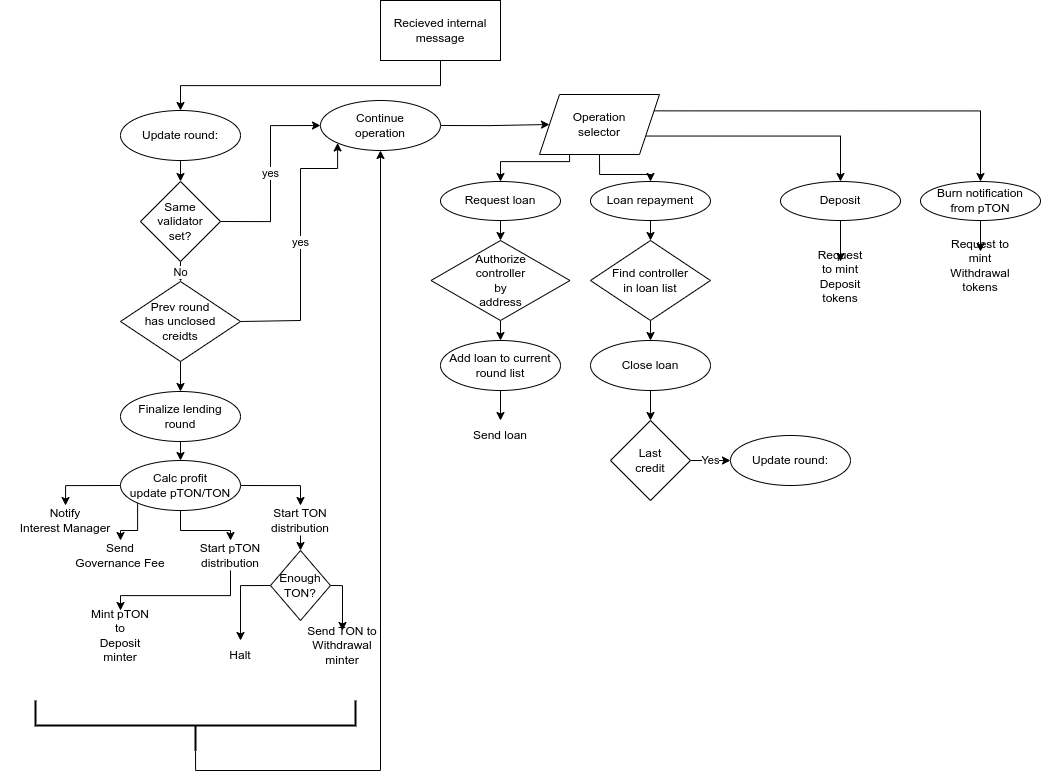

The diagram above was exported from draw.io. Its source (the exported page's mxGraphModel, read from the mxfile embedded in the PNG):
<mxGraphModel dx="2806" dy="1176" grid="1" gridSize="10" guides="1" tooltips="1" connect="1" arrows="1" fold="1" page="1" pageScale="1" pageWidth="850" pageHeight="1100" math="0" shadow="0">
  <root>
    <mxCell id="0" />
    <mxCell id="1" parent="0" />
    <mxCell id="QZ7Mk-t6btH13mGaOMAf-7" style="edgeStyle=orthogonalEdgeStyle;rounded=0;orthogonalLoop=1;jettySize=auto;html=1;exitX=0.5;exitY=1;exitDx=0;exitDy=0;entryX=0.5;entryY=0;entryDx=0;entryDy=0;" parent="1" source="QZ7Mk-t6btH13mGaOMAf-2" target="QZ7Mk-t6btH13mGaOMAf-5" edge="1">
      <mxGeometry relative="1" as="geometry" />
    </mxCell>
    <mxCell id="QZ7Mk-t6btH13mGaOMAf-2" value="Update round:" style="ellipse;whiteSpace=wrap;html=1;" parent="1" vertex="1">
      <mxGeometry x="80" y="140" width="120" height="50" as="geometry" />
    </mxCell>
    <mxCell id="QZ7Mk-t6btH13mGaOMAf-4" style="edgeStyle=orthogonalEdgeStyle;rounded=0;orthogonalLoop=1;jettySize=auto;html=1;exitX=0.5;exitY=1;exitDx=0;exitDy=0;entryX=0.5;entryY=0;entryDx=0;entryDy=0;" parent="1" source="QZ7Mk-t6btH13mGaOMAf-3" target="QZ7Mk-t6btH13mGaOMAf-2" edge="1">
      <mxGeometry relative="1" as="geometry" />
    </mxCell>
    <mxCell id="QZ7Mk-t6btH13mGaOMAf-3" value="Recieved internal&lt;br&gt;message" style="rounded=0;whiteSpace=wrap;html=1;" parent="1" vertex="1">
      <mxGeometry x="340" y="30" width="120" height="60" as="geometry" />
    </mxCell>
    <mxCell id="QZ7Mk-t6btH13mGaOMAf-8" value="yes" style="edgeStyle=orthogonalEdgeStyle;rounded=0;orthogonalLoop=1;jettySize=auto;html=1;exitX=1;exitY=0.5;exitDx=0;exitDy=0;entryX=0;entryY=0.5;entryDx=0;entryDy=0;" parent="1" source="QZ7Mk-t6btH13mGaOMAf-5" target="QZ7Mk-t6btH13mGaOMAf-6" edge="1">
      <mxGeometry relative="1" as="geometry" />
    </mxCell>
    <mxCell id="QZ7Mk-t6btH13mGaOMAf-10" value="No" style="edgeStyle=orthogonalEdgeStyle;rounded=0;orthogonalLoop=1;jettySize=auto;html=1;exitX=0.5;exitY=1;exitDx=0;exitDy=0;entryX=0.5;entryY=0;entryDx=0;entryDy=0;" parent="1" source="QZ7Mk-t6btH13mGaOMAf-5" target="QZ7Mk-t6btH13mGaOMAf-9" edge="1">
      <mxGeometry relative="1" as="geometry" />
    </mxCell>
    <mxCell id="QZ7Mk-t6btH13mGaOMAf-5" value="Same&lt;br&gt;validator&lt;br&gt;set?" style="rhombus;whiteSpace=wrap;html=1;" parent="1" vertex="1">
      <mxGeometry x="100" y="211" width="80" height="80" as="geometry" />
    </mxCell>
    <mxCell id="QZ7Mk-t6btH13mGaOMAf-53" style="edgeStyle=orthogonalEdgeStyle;rounded=0;orthogonalLoop=1;jettySize=auto;html=1;exitX=1;exitY=0.5;exitDx=0;exitDy=0;entryX=0;entryY=0.5;entryDx=0;entryDy=0;" parent="1" source="QZ7Mk-t6btH13mGaOMAf-6" target="QZ7Mk-t6btH13mGaOMAf-52" edge="1">
      <mxGeometry relative="1" as="geometry" />
    </mxCell>
    <mxCell id="QZ7Mk-t6btH13mGaOMAf-6" value="Continue&lt;br&gt;operation" style="ellipse;whiteSpace=wrap;html=1;" parent="1" vertex="1">
      <mxGeometry x="280" y="130" width="120" height="50" as="geometry" />
    </mxCell>
    <mxCell id="QZ7Mk-t6btH13mGaOMAf-13" value="yes" style="edgeStyle=orthogonalEdgeStyle;rounded=0;orthogonalLoop=1;jettySize=auto;html=1;exitX=1;exitY=0.5;exitDx=0;exitDy=0;entryX=0;entryY=1;entryDx=0;entryDy=0;" parent="1" source="QZ7Mk-t6btH13mGaOMAf-9" target="QZ7Mk-t6btH13mGaOMAf-6" edge="1">
      <mxGeometry relative="1" as="geometry">
        <Array as="points">
          <mxPoint x="200" y="350" />
          <mxPoint x="260" y="350" />
          <mxPoint x="260" y="198" />
          <mxPoint x="298" y="198" />
        </Array>
      </mxGeometry>
    </mxCell>
    <mxCell id="QZ7Mk-t6btH13mGaOMAf-15" style="edgeStyle=orthogonalEdgeStyle;rounded=0;orthogonalLoop=1;jettySize=auto;html=1;exitX=0.5;exitY=1;exitDx=0;exitDy=0;entryX=0.5;entryY=0;entryDx=0;entryDy=0;" parent="1" source="QZ7Mk-t6btH13mGaOMAf-9" target="QZ7Mk-t6btH13mGaOMAf-14" edge="1">
      <mxGeometry relative="1" as="geometry" />
    </mxCell>
    <mxCell id="QZ7Mk-t6btH13mGaOMAf-9" value="Prev round&lt;br&gt;has unclosed&lt;br&gt;creidts" style="rhombus;whiteSpace=wrap;html=1;" parent="1" vertex="1">
      <mxGeometry x="80" y="311" width="120" height="80" as="geometry" />
    </mxCell>
    <mxCell id="QZ7Mk-t6btH13mGaOMAf-18" style="edgeStyle=orthogonalEdgeStyle;rounded=0;orthogonalLoop=1;jettySize=auto;html=1;exitX=0.5;exitY=1;exitDx=0;exitDy=0;entryX=0.5;entryY=0;entryDx=0;entryDy=0;" parent="1" source="QZ7Mk-t6btH13mGaOMAf-14" target="QZ7Mk-t6btH13mGaOMAf-17" edge="1">
      <mxGeometry relative="1" as="geometry" />
    </mxCell>
    <mxCell id="QZ7Mk-t6btH13mGaOMAf-14" value="Finalize lending&lt;br&gt;round" style="ellipse;whiteSpace=wrap;html=1;" parent="1" vertex="1">
      <mxGeometry x="80" y="421" width="120" height="50" as="geometry" />
    </mxCell>
    <mxCell id="QZ7Mk-t6btH13mGaOMAf-16" style="edgeStyle=orthogonalEdgeStyle;rounded=0;orthogonalLoop=1;jettySize=auto;html=1;exitX=0.5;exitY=1;exitDx=0;exitDy=0;" parent="1" source="QZ7Mk-t6btH13mGaOMAf-14" target="QZ7Mk-t6btH13mGaOMAf-14" edge="1">
      <mxGeometry relative="1" as="geometry" />
    </mxCell>
    <mxCell id="QZ7Mk-t6btH13mGaOMAf-22" style="edgeStyle=orthogonalEdgeStyle;rounded=0;orthogonalLoop=1;jettySize=auto;html=1;exitX=0;exitY=0.5;exitDx=0;exitDy=0;entryX=0.5;entryY=0;entryDx=0;entryDy=0;" parent="1" source="QZ7Mk-t6btH13mGaOMAf-17" target="QZ7Mk-t6btH13mGaOMAf-21" edge="1">
      <mxGeometry relative="1" as="geometry" />
    </mxCell>
    <mxCell id="QZ7Mk-t6btH13mGaOMAf-26" style="edgeStyle=orthogonalEdgeStyle;rounded=0;orthogonalLoop=1;jettySize=auto;html=1;exitX=0;exitY=1;exitDx=0;exitDy=0;" parent="1" source="QZ7Mk-t6btH13mGaOMAf-17" target="QZ7Mk-t6btH13mGaOMAf-24" edge="1">
      <mxGeometry relative="1" as="geometry" />
    </mxCell>
    <mxCell id="QZ7Mk-t6btH13mGaOMAf-30" style="edgeStyle=orthogonalEdgeStyle;rounded=0;orthogonalLoop=1;jettySize=auto;html=1;exitX=0.5;exitY=1;exitDx=0;exitDy=0;entryX=0.5;entryY=0;entryDx=0;entryDy=0;" parent="1" source="QZ7Mk-t6btH13mGaOMAf-17" target="QZ7Mk-t6btH13mGaOMAf-28" edge="1">
      <mxGeometry relative="1" as="geometry" />
    </mxCell>
    <mxCell id="QZ7Mk-t6btH13mGaOMAf-37" style="edgeStyle=orthogonalEdgeStyle;rounded=0;orthogonalLoop=1;jettySize=auto;html=1;exitX=1;exitY=0.5;exitDx=0;exitDy=0;entryX=0.5;entryY=0;entryDx=0;entryDy=0;" parent="1" source="QZ7Mk-t6btH13mGaOMAf-17" target="QZ7Mk-t6btH13mGaOMAf-29" edge="1">
      <mxGeometry relative="1" as="geometry" />
    </mxCell>
    <mxCell id="QZ7Mk-t6btH13mGaOMAf-17" value="Calc profit&lt;br&gt;update pTON/TON" style="ellipse;whiteSpace=wrap;html=1;" parent="1" vertex="1">
      <mxGeometry x="80" y="490" width="120" height="50" as="geometry" />
    </mxCell>
    <mxCell id="QZ7Mk-t6btH13mGaOMAf-21" value="Notify&lt;br&gt;Interest Manager" style="text;html=1;strokeColor=none;fillColor=none;align=center;verticalAlign=middle;whiteSpace=wrap;rounded=0;" parent="1" vertex="1">
      <mxGeometry x="-40" y="535" width="130" height="30" as="geometry" />
    </mxCell>
    <mxCell id="QZ7Mk-t6btH13mGaOMAf-24" value="Send&lt;br&gt;Governance Fee" style="text;html=1;strokeColor=none;fillColor=none;align=center;verticalAlign=middle;whiteSpace=wrap;rounded=0;" parent="1" vertex="1">
      <mxGeometry x="20" y="570" width="120" height="30" as="geometry" />
    </mxCell>
    <mxCell id="QZ7Mk-t6btH13mGaOMAf-33" style="edgeStyle=orthogonalEdgeStyle;rounded=0;orthogonalLoop=1;jettySize=auto;html=1;exitX=0.5;exitY=1;exitDx=0;exitDy=0;entryX=0.5;entryY=-0.333;entryDx=0;entryDy=0;entryPerimeter=0;" parent="1" source="QZ7Mk-t6btH13mGaOMAf-28" target="QZ7Mk-t6btH13mGaOMAf-31" edge="1">
      <mxGeometry relative="1" as="geometry" />
    </mxCell>
    <mxCell id="QZ7Mk-t6btH13mGaOMAf-28" value="Start pTON distribution" style="text;html=1;strokeColor=none;fillColor=none;align=center;verticalAlign=middle;whiteSpace=wrap;rounded=0;" parent="1" vertex="1">
      <mxGeometry x="140" y="570" width="100" height="30" as="geometry" />
    </mxCell>
    <mxCell id="QZ7Mk-t6btH13mGaOMAf-44" style="edgeStyle=orthogonalEdgeStyle;rounded=0;orthogonalLoop=1;jettySize=auto;html=1;exitX=0.5;exitY=1;exitDx=0;exitDy=0;entryX=0.5;entryY=0;entryDx=0;entryDy=0;" parent="1" source="QZ7Mk-t6btH13mGaOMAf-29" target="QZ7Mk-t6btH13mGaOMAf-43" edge="1">
      <mxGeometry relative="1" as="geometry" />
    </mxCell>
    <mxCell id="QZ7Mk-t6btH13mGaOMAf-29" value="Start TON distribution" style="text;html=1;strokeColor=none;fillColor=none;align=center;verticalAlign=middle;whiteSpace=wrap;rounded=0;" parent="1" vertex="1">
      <mxGeometry x="210" y="535" width="100" height="30" as="geometry" />
    </mxCell>
    <mxCell id="QZ7Mk-t6btH13mGaOMAf-31" value="Mint pTON to&lt;br&gt;Deposit minter" style="text;html=1;strokeColor=none;fillColor=none;align=center;verticalAlign=middle;whiteSpace=wrap;rounded=0;" parent="1" vertex="1">
      <mxGeometry x="50" y="650" width="60" height="30" as="geometry" />
    </mxCell>
    <mxCell id="QZ7Mk-t6btH13mGaOMAf-34" value="Send TON to&lt;br&gt;Withdrawal minter" style="text;html=1;strokeColor=none;fillColor=none;align=center;verticalAlign=middle;whiteSpace=wrap;rounded=0;" parent="1" vertex="1">
      <mxGeometry x="257" y="660" width="90" height="30" as="geometry" />
    </mxCell>
    <mxCell id="QZ7Mk-t6btH13mGaOMAf-40" style="edgeStyle=orthogonalEdgeStyle;rounded=0;orthogonalLoop=1;jettySize=auto;html=1;exitX=0;exitY=0.5;exitDx=0;exitDy=0;exitPerimeter=0;entryX=0.5;entryY=1;entryDx=0;entryDy=0;" parent="1" source="QZ7Mk-t6btH13mGaOMAf-39" target="QZ7Mk-t6btH13mGaOMAf-6" edge="1">
      <mxGeometry relative="1" as="geometry" />
    </mxCell>
    <mxCell id="QZ7Mk-t6btH13mGaOMAf-39" value="" style="strokeWidth=2;html=1;shape=mxgraph.flowchart.annotation_2;align=left;labelPosition=right;pointerEvents=1;rotation=-90;" parent="1" vertex="1">
      <mxGeometry x="130" y="595" width="50" height="320" as="geometry" />
    </mxCell>
    <mxCell id="QZ7Mk-t6btH13mGaOMAf-47" style="edgeStyle=orthogonalEdgeStyle;rounded=0;orthogonalLoop=1;jettySize=auto;html=1;exitX=1;exitY=0.5;exitDx=0;exitDy=0;entryX=0.5;entryY=0;entryDx=0;entryDy=0;" parent="1" source="QZ7Mk-t6btH13mGaOMAf-43" target="QZ7Mk-t6btH13mGaOMAf-34" edge="1">
      <mxGeometry relative="1" as="geometry">
        <Array as="points">
          <mxPoint x="302" y="615" />
        </Array>
      </mxGeometry>
    </mxCell>
    <mxCell id="QZ7Mk-t6btH13mGaOMAf-50" style="edgeStyle=orthogonalEdgeStyle;rounded=0;orthogonalLoop=1;jettySize=auto;html=1;exitX=0;exitY=0.5;exitDx=0;exitDy=0;" parent="1" source="QZ7Mk-t6btH13mGaOMAf-43" target="QZ7Mk-t6btH13mGaOMAf-49" edge="1">
      <mxGeometry relative="1" as="geometry" />
    </mxCell>
    <mxCell id="QZ7Mk-t6btH13mGaOMAf-43" value="Enough TON?" style="rhombus;whiteSpace=wrap;html=1;" parent="1" vertex="1">
      <mxGeometry x="230" y="580" width="60" height="70" as="geometry" />
    </mxCell>
    <mxCell id="QZ7Mk-t6btH13mGaOMAf-49" value="Halt" style="text;html=1;strokeColor=none;fillColor=none;align=center;verticalAlign=middle;whiteSpace=wrap;rounded=0;" parent="1" vertex="1">
      <mxGeometry x="170" y="670" width="60" height="30" as="geometry" />
    </mxCell>
    <mxCell id="QZ7Mk-t6btH13mGaOMAf-60" style="edgeStyle=orthogonalEdgeStyle;rounded=0;orthogonalLoop=1;jettySize=auto;html=1;exitX=0.25;exitY=1;exitDx=0;exitDy=0;entryX=0.5;entryY=0;entryDx=0;entryDy=0;" parent="1" source="QZ7Mk-t6btH13mGaOMAf-52" target="QZ7Mk-t6btH13mGaOMAf-56" edge="1">
      <mxGeometry relative="1" as="geometry">
        <Array as="points">
          <mxPoint x="529" y="191" />
          <mxPoint x="460" y="191" />
        </Array>
      </mxGeometry>
    </mxCell>
    <mxCell id="QZ7Mk-t6btH13mGaOMAf-73" style="edgeStyle=orthogonalEdgeStyle;rounded=0;orthogonalLoop=1;jettySize=auto;html=1;exitX=0.5;exitY=1;exitDx=0;exitDy=0;entryX=0.5;entryY=0;entryDx=0;entryDy=0;" parent="1" source="QZ7Mk-t6btH13mGaOMAf-52" target="QZ7Mk-t6btH13mGaOMAf-57" edge="1">
      <mxGeometry relative="1" as="geometry" />
    </mxCell>
    <mxCell id="QZ7Mk-t6btH13mGaOMAf-79" style="edgeStyle=orthogonalEdgeStyle;rounded=0;orthogonalLoop=1;jettySize=auto;html=1;exitX=1;exitY=0.75;exitDx=0;exitDy=0;" parent="1" source="QZ7Mk-t6btH13mGaOMAf-52" target="QZ7Mk-t6btH13mGaOMAf-58" edge="1">
      <mxGeometry relative="1" as="geometry" />
    </mxCell>
    <mxCell id="QZ7Mk-t6btH13mGaOMAf-85" style="edgeStyle=orthogonalEdgeStyle;rounded=0;orthogonalLoop=1;jettySize=auto;html=1;exitX=1;exitY=0.25;exitDx=0;exitDy=0;entryX=0.5;entryY=0;entryDx=0;entryDy=0;" parent="1" source="QZ7Mk-t6btH13mGaOMAf-52" target="QZ7Mk-t6btH13mGaOMAf-59" edge="1">
      <mxGeometry relative="1" as="geometry" />
    </mxCell>
    <mxCell id="QZ7Mk-t6btH13mGaOMAf-52" value="Operation&lt;br&gt;selector" style="shape=parallelogram;perimeter=parallelogramPerimeter;whiteSpace=wrap;html=1;fixedSize=1;" parent="1" vertex="1">
      <mxGeometry x="499" y="124" width="120" height="60" as="geometry" />
    </mxCell>
    <mxCell id="QZ7Mk-t6btH13mGaOMAf-63" style="edgeStyle=orthogonalEdgeStyle;rounded=0;orthogonalLoop=1;jettySize=auto;html=1;exitX=0.5;exitY=1;exitDx=0;exitDy=0;entryX=0.5;entryY=0;entryDx=0;entryDy=0;" parent="1" source="QZ7Mk-t6btH13mGaOMAf-56" target="QZ7Mk-t6btH13mGaOMAf-62" edge="1">
      <mxGeometry relative="1" as="geometry" />
    </mxCell>
    <mxCell id="QZ7Mk-t6btH13mGaOMAf-56" value="Request loan" style="ellipse;whiteSpace=wrap;html=1;" parent="1" vertex="1">
      <mxGeometry x="400" y="211" width="120" height="39" as="geometry" />
    </mxCell>
    <mxCell id="QZ7Mk-t6btH13mGaOMAf-75" style="edgeStyle=orthogonalEdgeStyle;rounded=0;orthogonalLoop=1;jettySize=auto;html=1;exitX=0.5;exitY=1;exitDx=0;exitDy=0;entryX=0.5;entryY=0;entryDx=0;entryDy=0;" parent="1" source="QZ7Mk-t6btH13mGaOMAf-57" target="QZ7Mk-t6btH13mGaOMAf-74" edge="1">
      <mxGeometry relative="1" as="geometry" />
    </mxCell>
    <mxCell id="QZ7Mk-t6btH13mGaOMAf-57" value="Loan repayment" style="ellipse;whiteSpace=wrap;html=1;" parent="1" vertex="1">
      <mxGeometry x="550" y="211" width="120" height="39" as="geometry" />
    </mxCell>
    <mxCell id="QZ7Mk-t6btH13mGaOMAf-83" style="edgeStyle=orthogonalEdgeStyle;rounded=0;orthogonalLoop=1;jettySize=auto;html=1;exitX=0.5;exitY=1;exitDx=0;exitDy=0;entryX=0.5;entryY=0;entryDx=0;entryDy=0;" parent="1" source="QZ7Mk-t6btH13mGaOMAf-58" target="QZ7Mk-t6btH13mGaOMAf-82" edge="1">
      <mxGeometry relative="1" as="geometry" />
    </mxCell>
    <mxCell id="QZ7Mk-t6btH13mGaOMAf-58" value="Deposit" style="ellipse;whiteSpace=wrap;html=1;" parent="1" vertex="1">
      <mxGeometry x="740" y="211" width="120" height="39" as="geometry" />
    </mxCell>
    <mxCell id="QZ7Mk-t6btH13mGaOMAf-86" style="edgeStyle=orthogonalEdgeStyle;rounded=0;orthogonalLoop=1;jettySize=auto;html=1;exitX=0.5;exitY=1;exitDx=0;exitDy=0;entryX=0.5;entryY=0;entryDx=0;entryDy=0;" parent="1" source="QZ7Mk-t6btH13mGaOMAf-59" target="QZ7Mk-t6btH13mGaOMAf-84" edge="1">
      <mxGeometry relative="1" as="geometry" />
    </mxCell>
    <mxCell id="QZ7Mk-t6btH13mGaOMAf-59" value="Burn notification&lt;br&gt;from pTON" style="ellipse;whiteSpace=wrap;html=1;" parent="1" vertex="1">
      <mxGeometry x="880" y="211" width="120" height="39" as="geometry" />
    </mxCell>
    <mxCell id="QZ7Mk-t6btH13mGaOMAf-66" style="edgeStyle=orthogonalEdgeStyle;rounded=0;orthogonalLoop=1;jettySize=auto;html=1;exitX=0.5;exitY=1;exitDx=0;exitDy=0;entryX=0.5;entryY=0;entryDx=0;entryDy=0;" parent="1" source="QZ7Mk-t6btH13mGaOMAf-62" target="QZ7Mk-t6btH13mGaOMAf-65" edge="1">
      <mxGeometry relative="1" as="geometry" />
    </mxCell>
    <mxCell id="QZ7Mk-t6btH13mGaOMAf-62" value="Authorize&lt;br&gt;controller&lt;br&gt;by&lt;br&gt;address" style="rhombus;whiteSpace=wrap;html=1;" parent="1" vertex="1">
      <mxGeometry x="390.5" y="270" width="139" height="80" as="geometry" />
    </mxCell>
    <mxCell id="QZ7Mk-t6btH13mGaOMAf-72" style="edgeStyle=orthogonalEdgeStyle;rounded=0;orthogonalLoop=1;jettySize=auto;html=1;exitX=0.5;exitY=1;exitDx=0;exitDy=0;entryX=0.5;entryY=0;entryDx=0;entryDy=0;" parent="1" source="QZ7Mk-t6btH13mGaOMAf-65" target="QZ7Mk-t6btH13mGaOMAf-71" edge="1">
      <mxGeometry relative="1" as="geometry" />
    </mxCell>
    <mxCell id="QZ7Mk-t6btH13mGaOMAf-65" value="Add loan to current&lt;br&gt;round list" style="ellipse;whiteSpace=wrap;html=1;" parent="1" vertex="1">
      <mxGeometry x="400" y="370" width="120" height="50" as="geometry" />
    </mxCell>
    <mxCell id="QZ7Mk-t6btH13mGaOMAf-71" value="Send loan" style="text;html=1;strokeColor=none;fillColor=none;align=center;verticalAlign=middle;whiteSpace=wrap;rounded=0;" parent="1" vertex="1">
      <mxGeometry x="430" y="450" width="60" height="30" as="geometry" />
    </mxCell>
    <mxCell id="QZ7Mk-t6btH13mGaOMAf-78" style="edgeStyle=orthogonalEdgeStyle;rounded=0;orthogonalLoop=1;jettySize=auto;html=1;exitX=0.5;exitY=1;exitDx=0;exitDy=0;entryX=0.5;entryY=0;entryDx=0;entryDy=0;" parent="1" source="QZ7Mk-t6btH13mGaOMAf-74" target="QZ7Mk-t6btH13mGaOMAf-77" edge="1">
      <mxGeometry relative="1" as="geometry" />
    </mxCell>
    <mxCell id="QZ7Mk-t6btH13mGaOMAf-74" value="Find controller&lt;br&gt;in loan list" style="rhombus;whiteSpace=wrap;html=1;" parent="1" vertex="1">
      <mxGeometry x="550" y="270" width="120" height="80" as="geometry" />
    </mxCell>
    <mxCell id="2O7TZBpec7Uo9Qp-fOB5-2" style="edgeStyle=orthogonalEdgeStyle;rounded=0;orthogonalLoop=1;jettySize=auto;html=1;exitX=0.5;exitY=1;exitDx=0;exitDy=0;entryX=0.5;entryY=0;entryDx=0;entryDy=0;" edge="1" parent="1" source="QZ7Mk-t6btH13mGaOMAf-77" target="2O7TZBpec7Uo9Qp-fOB5-1">
      <mxGeometry relative="1" as="geometry" />
    </mxCell>
    <mxCell id="QZ7Mk-t6btH13mGaOMAf-77" value="Close loan" style="ellipse;whiteSpace=wrap;html=1;" parent="1" vertex="1">
      <mxGeometry x="550" y="370" width="120" height="50" as="geometry" />
    </mxCell>
    <mxCell id="QZ7Mk-t6btH13mGaOMAf-82" value="Request to mint&lt;br&gt;Deposit tokens" style="text;html=1;strokeColor=none;fillColor=none;align=center;verticalAlign=middle;whiteSpace=wrap;rounded=0;" parent="1" vertex="1">
      <mxGeometry x="770" y="291" width="60" height="30" as="geometry" />
    </mxCell>
    <mxCell id="QZ7Mk-t6btH13mGaOMAf-84" value="Request to mint&lt;br&gt;Withdrawal tokens" style="text;html=1;strokeColor=none;fillColor=none;align=center;verticalAlign=middle;whiteSpace=wrap;rounded=0;" parent="1" vertex="1">
      <mxGeometry x="910" y="281" width="60" height="29" as="geometry" />
    </mxCell>
    <mxCell id="2O7TZBpec7Uo9Qp-fOB5-4" value="Yes" style="edgeStyle=orthogonalEdgeStyle;rounded=0;orthogonalLoop=1;jettySize=auto;html=1;exitX=1;exitY=0.5;exitDx=0;exitDy=0;entryX=0;entryY=0.5;entryDx=0;entryDy=0;" edge="1" parent="1" source="2O7TZBpec7Uo9Qp-fOB5-1" target="2O7TZBpec7Uo9Qp-fOB5-3">
      <mxGeometry relative="1" as="geometry" />
    </mxCell>
    <mxCell id="2O7TZBpec7Uo9Qp-fOB5-1" value="Last&lt;br&gt;credit" style="rhombus;whiteSpace=wrap;html=1;" vertex="1" parent="1">
      <mxGeometry x="570" y="450" width="80" height="80" as="geometry" />
    </mxCell>
    <mxCell id="2O7TZBpec7Uo9Qp-fOB5-3" value="Update round:" style="ellipse;whiteSpace=wrap;html=1;" vertex="1" parent="1">
      <mxGeometry x="690" y="465" width="120" height="50" as="geometry" />
    </mxCell>
  </root>
</mxGraphModel>